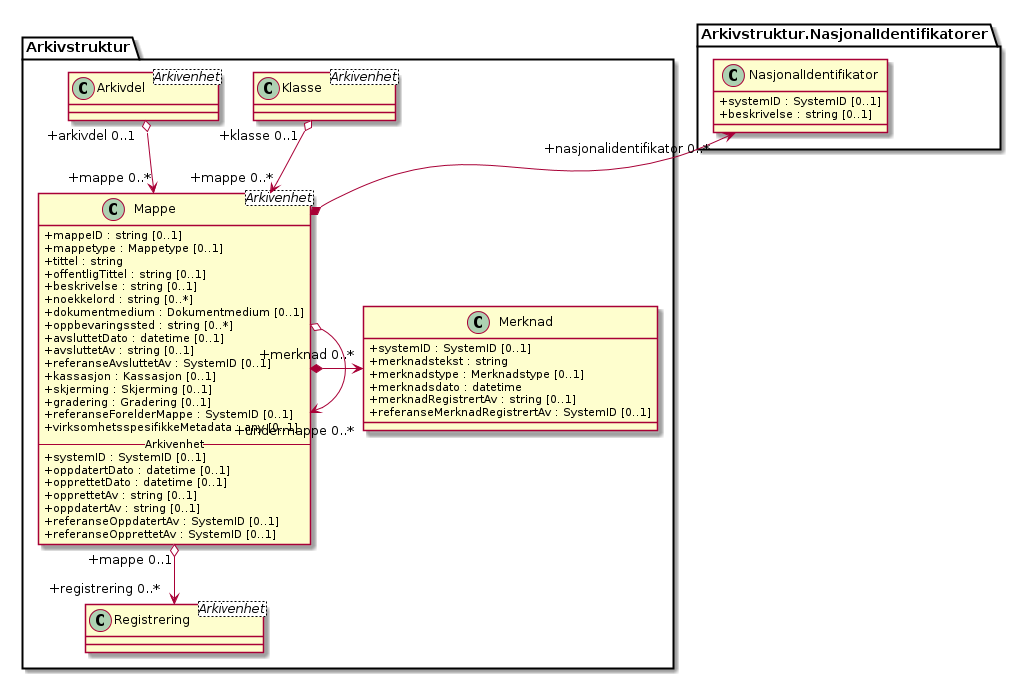

The diagram above was rendered by PlantUML. Its source (embedded in the PNG):
@startuml
skinparam classAttributeIconSize 0

class Arkivstruktur.Klasse <Arkivenhet>
class Arkivstruktur.Arkivdel <Arkivenhet>
class Arkivstruktur.Registrering <Arkivenhet>
class Arkivstruktur.Mappe <Arkivenhet> {
  +mappeID : string [0..1]
  +mappetype : Mappetype [0..1]
  +tittel : string
  +offentligTittel : string [0..1]
  +beskrivelse : string [0..1]
  +noekkelord : string [0..*]
  +dokumentmedium : Dokumentmedium [0..1]
  +oppbevaringssted : string [0..*]
  +avsluttetDato : datetime [0..1]
  +avsluttetAv : string [0..1]
  +referanseAvsluttetAv : SystemID [0..1]
  +kassasjon : Kassasjon [0..1]
  +skjerming : Skjerming [0..1]
  +gradering : Gradering [0..1]
  +referanseForelderMappe : SystemID [0..1]
  +virksomhetsspesifikkeMetadata : any [0..1]

  --Arkivenhet--
  +systemID : SystemID [0..1]
  +oppdatertDato : datetime [0..1]
  +opprettetDato : datetime [0..1]
  +opprettetAv : string [0..1]
  +oppdatertAv : string [0..1]
  +referanseOppdatertAv : SystemID [0..1]
  +referanseOpprettetAv : SystemID [0..1]
}
class Arkivstruktur.Merknad {
  +systemID : SystemID [0..1]
  +merknadstekst : string
  +merknadstype : Merknadstype [0..1]
  +merknadsdato : datetime
  +merknadRegistrertAv : string [0..1]
  +referanseMerknadRegistrertAv : SystemID [0..1]
}
class Arkivstruktur.NasjonalIdentifikatorer.NasjonalIdentifikator {
  +systemID : SystemID [0..1]
  +beskrivelse : string [0..1]
}

Arkivstruktur.Klasse "+klasse 0..1" o--> "+mappe 0..*" Arkivstruktur.Mappe
Arkivstruktur.Arkivdel "+arkivdel 0..1" o--> "+mappe 0..*" Arkivstruktur.Mappe
Arkivstruktur.Mappe o--> "+undermappe 0..*" Arkivstruktur.Mappe
Arkivstruktur.Mappe "+mappe 0..1" o--> "+registrering 0..*" Arkivstruktur.Registrering
Arkivstruktur.Mappe *-> "+merknad 0..*" Arkivstruktur.Merknad
Arkivstruktur.NasjonalIdentifikatorer.NasjonalIdentifikator "+nasjonalidentifikator 0..*" <-* Arkivstruktur.Mappe
@enduml